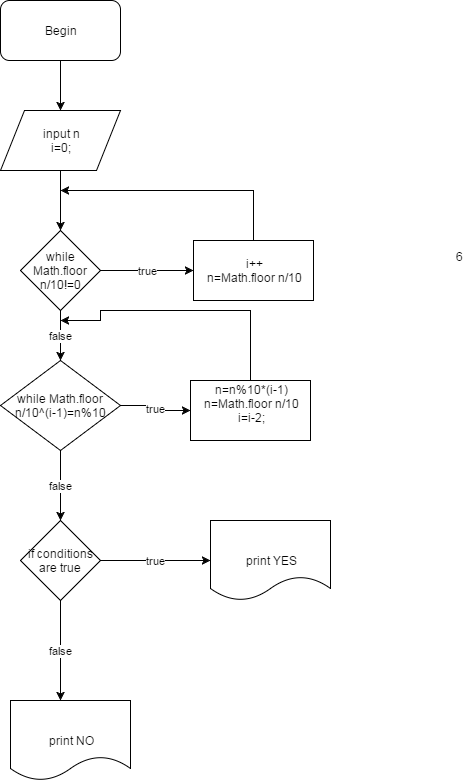

The diagram above was exported from draw.io. Its source (the exported page's mxGraphModel, read from the mxfile embedded in the PNG):
<mxGraphModel dx="872" dy="433" grid="1" gridSize="10" guides="1" tooltips="1" connect="1" arrows="1" fold="1" page="1" pageScale="1" pageWidth="826" pageHeight="1169" background="#ffffff" math="0" shadow="0">
  <root>
    <mxCell id="0" />
    <mxCell id="1" parent="0" />
    <mxCell id="4" style="edgeStyle=orthogonalEdgeStyle;rounded=0;html=1;exitX=0.5;exitY=1;jettySize=auto;orthogonalLoop=1;" edge="1" parent="1" source="2" target="3">
      <mxGeometry relative="1" as="geometry" />
    </mxCell>
    <mxCell id="2" value="Begin" style="rounded=1;whiteSpace=wrap;html=1;" vertex="1" parent="1">
      <mxGeometry x="160" y="50" width="120" height="60" as="geometry" />
    </mxCell>
    <mxCell id="6" style="edgeStyle=orthogonalEdgeStyle;rounded=0;html=1;exitX=0.5;exitY=1;jettySize=auto;orthogonalLoop=1;" edge="1" parent="1" source="3" target="5">
      <mxGeometry relative="1" as="geometry" />
    </mxCell>
    <mxCell id="3" value="input n&lt;div&gt;i=0;&lt;/div&gt;" style="shape=parallelogram;whiteSpace=wrap;html=1;" vertex="1" parent="1">
      <mxGeometry x="160" y="160" width="120" height="60" as="geometry" />
    </mxCell>
    <mxCell id="9" value="true" style="edgeStyle=orthogonalEdgeStyle;rounded=0;html=1;exitX=1;exitY=0.5;jettySize=auto;orthogonalLoop=1;" edge="1" parent="1" source="5" target="8">
      <mxGeometry relative="1" as="geometry" />
    </mxCell>
    <mxCell id="13" value="false" style="edgeStyle=orthogonalEdgeStyle;rounded=0;html=1;exitX=0.5;exitY=1;entryX=0.5;entryY=0;jettySize=auto;orthogonalLoop=1;" edge="1" parent="1" source="5" target="11">
      <mxGeometry relative="1" as="geometry" />
    </mxCell>
    <mxCell id="5" value="while Math.floor n/10!=0" style="rhombus;whiteSpace=wrap;html=1;" vertex="1" parent="1">
      <mxGeometry x="180" y="280" width="80" height="80" as="geometry" />
    </mxCell>
    <mxCell id="10" style="edgeStyle=orthogonalEdgeStyle;rounded=0;html=1;exitX=0.5;exitY=0;jettySize=auto;orthogonalLoop=1;" edge="1" parent="1" source="8">
      <mxGeometry relative="1" as="geometry">
        <mxPoint x="220" y="240" as="targetPoint" />
        <Array as="points">
          <mxPoint x="413" y="240" />
        </Array>
      </mxGeometry>
    </mxCell>
    <mxCell id="8" value="i++&lt;div&gt;n=Math.floor n/10&lt;/div&gt;" style="whiteSpace=wrap;html=1;" vertex="1" parent="1">
      <mxGeometry x="353" y="290" width="120" height="60" as="geometry" />
    </mxCell>
    <mxCell id="15" value="true" style="edgeStyle=orthogonalEdgeStyle;rounded=0;html=1;exitX=1;exitY=0.5;jettySize=auto;orthogonalLoop=1;" edge="1" parent="1" source="11" target="14">
      <mxGeometry relative="1" as="geometry" />
    </mxCell>
    <mxCell id="22" value="false" style="edgeStyle=orthogonalEdgeStyle;rounded=0;html=1;exitX=0.5;exitY=1;jettySize=auto;orthogonalLoop=1;" edge="1" parent="1" source="11" target="21">
      <mxGeometry relative="1" as="geometry" />
    </mxCell>
    <mxCell id="11" value="&lt;span&gt;while Math.floor n/10^(i-1)=n%10&lt;/span&gt;" style="rhombus;whiteSpace=wrap;html=1;" vertex="1" parent="1">
      <mxGeometry x="160" y="410" width="120" height="90" as="geometry" />
    </mxCell>
    <mxCell id="16" style="edgeStyle=orthogonalEdgeStyle;rounded=0;html=1;exitX=0.5;exitY=0;jettySize=auto;orthogonalLoop=1;" edge="1" parent="1" source="14">
      <mxGeometry relative="1" as="geometry">
        <mxPoint x="220" y="370" as="targetPoint" />
        <Array as="points">
          <mxPoint x="410" y="360" />
          <mxPoint x="260" y="360" />
        </Array>
      </mxGeometry>
    </mxCell>
    <mxCell id="14" value="&lt;div&gt;n=n%10*(i-1)&lt;/div&gt;&lt;div&gt;n=Math.floor n/10&lt;/div&gt;&lt;div&gt;i=i-2;&lt;/div&gt;&lt;div&gt;&lt;br&gt;&lt;/div&gt;" style="whiteSpace=wrap;html=1;" vertex="1" parent="1">
      <mxGeometry x="350" y="430" width="120" height="60" as="geometry" />
    </mxCell>
    <mxCell id="18" value="6" style="text;html=1;resizable=0;points=[];autosize=1;align=left;verticalAlign=top;spacingTop=-4;" vertex="1" parent="1">
      <mxGeometry x="614" y="297" width="20" height="20" as="geometry" />
    </mxCell>
    <mxCell id="24" value="true" style="edgeStyle=orthogonalEdgeStyle;rounded=0;html=1;exitX=1;exitY=0.5;entryX=0;entryY=0.5;jettySize=auto;orthogonalLoop=1;" edge="1" parent="1" source="21" target="23">
      <mxGeometry relative="1" as="geometry" />
    </mxCell>
    <mxCell id="25" value="false" style="edgeStyle=orthogonalEdgeStyle;rounded=0;html=1;exitX=0.5;exitY=1;jettySize=auto;orthogonalLoop=1;" edge="1" parent="1" source="21">
      <mxGeometry relative="1" as="geometry">
        <mxPoint x="220" y="750" as="targetPoint" />
      </mxGeometry>
    </mxCell>
    <mxCell id="21" value="if conditions are true" style="rhombus;whiteSpace=wrap;html=1;" vertex="1" parent="1">
      <mxGeometry x="180" y="570" width="80" height="80" as="geometry" />
    </mxCell>
    <mxCell id="23" value="print YES" style="shape=document;whiteSpace=wrap;html=1;" vertex="1" parent="1">
      <mxGeometry x="370" y="570" width="120" height="80" as="geometry" />
    </mxCell>
    <mxCell id="26" value="print NO" style="shape=document;whiteSpace=wrap;html=1;" vertex="1" parent="1">
      <mxGeometry x="170" y="750" width="120" height="80" as="geometry" />
    </mxCell>
  </root>
</mxGraphModel>